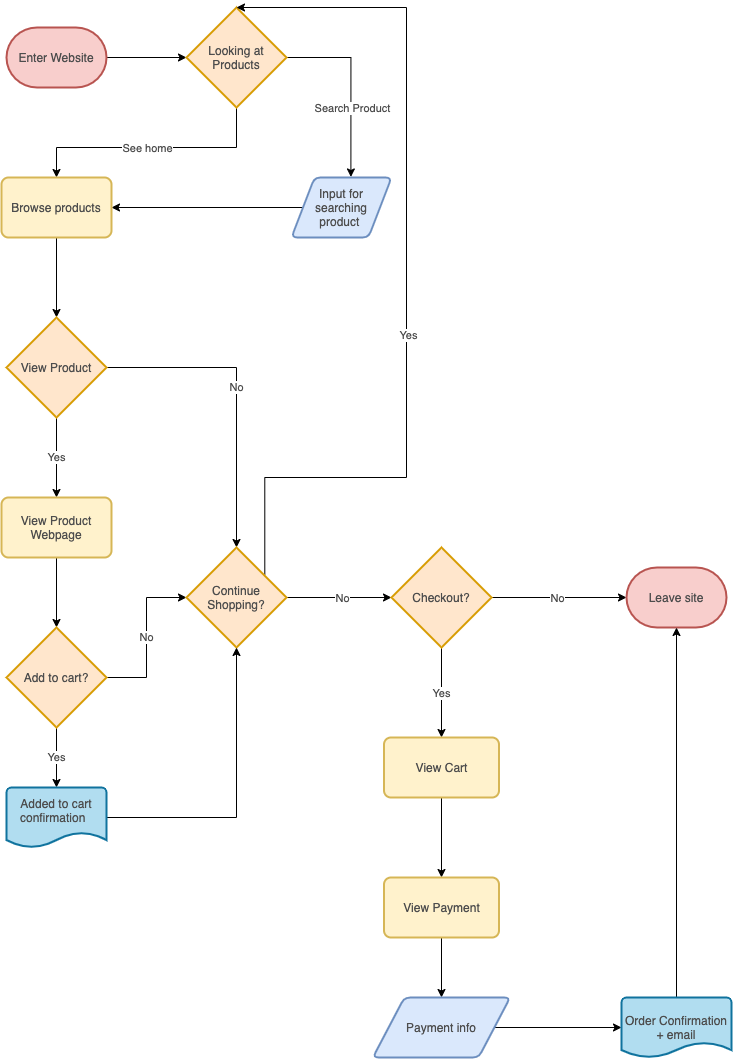

The diagram above was exported from draw.io. Its source (the exported page's mxGraphModel, read from the mxfile embedded in the PNG):
<mxGraphModel dx="856" dy="616" grid="1" gridSize="10" guides="1" tooltips="1" connect="1" arrows="1" fold="1" page="1" pageScale="1" pageWidth="850" pageHeight="1100" background="none" math="0" shadow="0">
  <root>
    <mxCell id="0" />
    <mxCell id="1" parent="0" />
    <mxCell id="43" value="" style="edgeStyle=orthogonalEdgeStyle;rounded=0;orthogonalLoop=1;jettySize=auto;html=1;fontColor=#4D4D4D;" edge="1" parent="1" source="2" target="3">
      <mxGeometry relative="1" as="geometry" />
    </mxCell>
    <mxCell id="2" value="Enter Website" style="strokeWidth=2;html=1;shape=mxgraph.flowchart.terminator;whiteSpace=wrap;fillColor=#f8cecc;strokeColor=#b85450;fontStyle=0;verticalAlign=middle;fontColor=#4D4D4D;labelBackgroundColor=none;labelBorderColor=none;" vertex="1" parent="1">
      <mxGeometry x="40" y="40" width="100" height="60" as="geometry" />
    </mxCell>
    <mxCell id="44" style="edgeStyle=orthogonalEdgeStyle;rounded=0;orthogonalLoop=1;jettySize=auto;html=1;entryX=0.5;entryY=0;entryDx=0;entryDy=0;fontColor=#4D4D4D;" edge="1" parent="1" source="3" target="7">
      <mxGeometry relative="1" as="geometry">
        <Array as="points">
          <mxPoint x="270" y="160" />
          <mxPoint x="90" y="160" />
        </Array>
      </mxGeometry>
    </mxCell>
    <mxCell id="53" value="See home" style="edgeLabel;html=1;align=center;verticalAlign=middle;resizable=0;points=[];fontColor=#4D4D4D;" vertex="1" connectable="0" parent="44">
      <mxGeometry x="-0.2324" y="3" relative="1" as="geometry">
        <mxPoint x="-33.53" y="-2.9399999999999977" as="offset" />
      </mxGeometry>
    </mxCell>
    <mxCell id="66" style="edgeStyle=orthogonalEdgeStyle;rounded=0;orthogonalLoop=1;jettySize=auto;html=1;entryX=0.594;entryY=-0.009;entryDx=0;entryDy=0;entryPerimeter=0;fontColor=#4D4D4D;" edge="1" parent="1" source="3" target="5">
      <mxGeometry relative="1" as="geometry" />
    </mxCell>
    <mxCell id="67" value="Search Product" style="edgeLabel;html=1;align=center;verticalAlign=middle;resizable=0;points=[];fontColor=#4D4D4D;" vertex="1" connectable="0" parent="66">
      <mxGeometry x="-0.0111" y="1" relative="1" as="geometry">
        <mxPoint y="23.76" as="offset" />
      </mxGeometry>
    </mxCell>
    <mxCell id="3" value="&lt;font color=&quot;#4d4d4d&quot;&gt;Looking at Products&lt;/font&gt;" style="strokeWidth=2;html=1;shape=mxgraph.flowchart.decision;whiteSpace=wrap;labelBackgroundColor=none;fillColor=#ffe6cc;strokeColor=#d79b00;" vertex="1" parent="1">
      <mxGeometry x="220" y="20" width="100" height="100" as="geometry" />
    </mxCell>
    <mxCell id="63" style="edgeStyle=orthogonalEdgeStyle;rounded=0;orthogonalLoop=1;jettySize=auto;html=1;entryX=1;entryY=0.5;entryDx=0;entryDy=0;fontColor=#4D4D4D;" edge="1" parent="1" source="5" target="7">
      <mxGeometry relative="1" as="geometry" />
    </mxCell>
    <mxCell id="5" value="Input for searching product&amp;nbsp;" style="shape=parallelogram;html=1;strokeWidth=2;perimeter=parallelogramPerimeter;whiteSpace=wrap;rounded=1;arcSize=12;size=0.23;labelBackgroundColor=none;fillColor=#dae8fc;strokeColor=#6c8ebf;fontColor=#4D4D4D;" vertex="1" parent="1">
      <mxGeometry x="325" y="190" width="100" height="60" as="geometry" />
    </mxCell>
    <mxCell id="48" style="edgeStyle=orthogonalEdgeStyle;rounded=0;orthogonalLoop=1;jettySize=auto;html=1;exitX=0.5;exitY=1;exitDx=0;exitDy=0;entryX=0.5;entryY=0;entryDx=0;entryDy=0;entryPerimeter=0;fontColor=#4D4D4D;" edge="1" parent="1" source="7" target="47">
      <mxGeometry relative="1" as="geometry" />
    </mxCell>
    <mxCell id="7" value="Browse products" style="rounded=1;whiteSpace=wrap;html=1;absoluteArcSize=1;arcSize=14;strokeWidth=2;labelBackgroundColor=none;fillColor=#fff2cc;strokeColor=#d6b656;fontColor=#4D4D4D;" vertex="1" parent="1">
      <mxGeometry x="35" y="190" width="110" height="60" as="geometry" />
    </mxCell>
    <mxCell id="46" style="edgeStyle=orthogonalEdgeStyle;rounded=0;orthogonalLoop=1;jettySize=auto;html=1;exitX=0.5;exitY=1;exitDx=0;exitDy=0;fontColor=#4D4D4D;" edge="1" parent="1" source="7" target="7">
      <mxGeometry relative="1" as="geometry" />
    </mxCell>
    <mxCell id="50" value="Yes&lt;br&gt;" style="edgeStyle=orthogonalEdgeStyle;rounded=0;orthogonalLoop=1;jettySize=auto;html=1;entryX=0.5;entryY=0;entryDx=0;entryDy=0;fontColor=#4D4D4D;" edge="1" parent="1" source="47" target="49">
      <mxGeometry relative="1" as="geometry" />
    </mxCell>
    <mxCell id="57" style="edgeStyle=orthogonalEdgeStyle;rounded=0;orthogonalLoop=1;jettySize=auto;html=1;entryX=0.5;entryY=0;entryDx=0;entryDy=0;entryPerimeter=0;fontColor=#4D4D4D;" edge="1" parent="1" source="47" target="52">
      <mxGeometry relative="1" as="geometry" />
    </mxCell>
    <mxCell id="58" value="No" style="edgeLabel;html=1;align=center;verticalAlign=middle;resizable=0;points=[];fontColor=#4D4D4D;" vertex="1" connectable="0" parent="57">
      <mxGeometry x="-0.1085" y="-1" relative="1" as="geometry">
        <mxPoint y="11" as="offset" />
      </mxGeometry>
    </mxCell>
    <mxCell id="47" value="View Product" style="strokeWidth=2;html=1;shape=mxgraph.flowchart.decision;whiteSpace=wrap;labelBackgroundColor=none;fillColor=#ffe6cc;strokeColor=#d79b00;fontColor=#4D4D4D;" vertex="1" parent="1">
      <mxGeometry x="40" y="330" width="100" height="100" as="geometry" />
    </mxCell>
    <mxCell id="56" style="edgeStyle=orthogonalEdgeStyle;rounded=0;orthogonalLoop=1;jettySize=auto;html=1;entryX=0.5;entryY=0;entryDx=0;entryDy=0;entryPerimeter=0;fontColor=#4D4D4D;" edge="1" parent="1" source="49" target="51">
      <mxGeometry relative="1" as="geometry" />
    </mxCell>
    <mxCell id="49" value="View Product Webpage" style="rounded=1;whiteSpace=wrap;html=1;absoluteArcSize=1;arcSize=14;strokeWidth=2;labelBackgroundColor=none;fillColor=#fff2cc;strokeColor=#d6b656;fontColor=#4D4D4D;" vertex="1" parent="1">
      <mxGeometry x="35" y="510" width="110" height="60" as="geometry" />
    </mxCell>
    <mxCell id="59" value="No" style="edgeStyle=orthogonalEdgeStyle;rounded=0;orthogonalLoop=1;jettySize=auto;html=1;fontColor=#4D4D4D;" edge="1" parent="1" source="51" target="52">
      <mxGeometry relative="1" as="geometry" />
    </mxCell>
    <mxCell id="61" value="Yes" style="edgeStyle=orthogonalEdgeStyle;rounded=0;orthogonalLoop=1;jettySize=auto;html=1;fontColor=#4D4D4D;" edge="1" parent="1" source="51" target="60">
      <mxGeometry relative="1" as="geometry" />
    </mxCell>
    <mxCell id="51" value="Add to cart?" style="strokeWidth=2;html=1;shape=mxgraph.flowchart.decision;whiteSpace=wrap;labelBackgroundColor=none;fillColor=#ffe6cc;strokeColor=#d79b00;fontColor=#4D4D4D;" vertex="1" parent="1">
      <mxGeometry x="40" y="640" width="100" height="100" as="geometry" />
    </mxCell>
    <mxCell id="69" style="edgeStyle=orthogonalEdgeStyle;rounded=0;orthogonalLoop=1;jettySize=auto;html=1;entryX=0;entryY=0.5;entryDx=0;entryDy=0;entryPerimeter=0;fontColor=#4D4D4D;" edge="1" parent="1" source="52" target="68">
      <mxGeometry relative="1" as="geometry" />
    </mxCell>
    <mxCell id="70" value="No" style="edgeLabel;html=1;align=center;verticalAlign=middle;resizable=0;points=[];fontColor=#4D4D4D;" vertex="1" connectable="0" parent="69">
      <mxGeometry x="0.2717" y="-2" relative="1" as="geometry">
        <mxPoint x="-12.06" y="-2" as="offset" />
      </mxGeometry>
    </mxCell>
    <mxCell id="71" style="edgeStyle=orthogonalEdgeStyle;rounded=0;orthogonalLoop=1;jettySize=auto;html=1;fontColor=#4D4D4D;exitX=0.783;exitY=0.269;exitDx=0;exitDy=0;exitPerimeter=0;entryX=0.5;entryY=0;entryDx=0;entryDy=0;entryPerimeter=0;" edge="1" parent="1" source="52" target="3">
      <mxGeometry relative="1" as="geometry">
        <mxPoint x="540" y="130" as="targetPoint" />
        <Array as="points">
          <mxPoint x="298" y="490" />
          <mxPoint x="440" y="490" />
          <mxPoint x="440" y="20" />
        </Array>
      </mxGeometry>
    </mxCell>
    <mxCell id="72" value="Yes" style="edgeLabel;html=1;align=center;verticalAlign=middle;resizable=0;points=[];fontColor=#4D4D4D;" vertex="1" connectable="0" parent="71">
      <mxGeometry x="-0.1315" y="-1" relative="1" as="geometry">
        <mxPoint as="offset" />
      </mxGeometry>
    </mxCell>
    <mxCell id="52" value="Continue Shopping?" style="strokeWidth=2;html=1;shape=mxgraph.flowchart.decision;whiteSpace=wrap;labelBackgroundColor=none;fillColor=#ffe6cc;strokeColor=#d79b00;fontColor=#4D4D4D;" vertex="1" parent="1">
      <mxGeometry x="220" y="560" width="100" height="100" as="geometry" />
    </mxCell>
    <mxCell id="62" style="edgeStyle=orthogonalEdgeStyle;rounded=0;orthogonalLoop=1;jettySize=auto;html=1;entryX=0.5;entryY=1;entryDx=0;entryDy=0;entryPerimeter=0;fontColor=#4D4D4D;" edge="1" parent="1" source="60" target="52">
      <mxGeometry relative="1" as="geometry" />
    </mxCell>
    <mxCell id="60" value="&lt;font color=&quot;#4d4d4d&quot;&gt;Added to cart confirmation&amp;nbsp;&amp;nbsp;&lt;br&gt;&lt;br&gt;&lt;/font&gt;" style="strokeWidth=2;html=1;shape=mxgraph.flowchart.document2;whiteSpace=wrap;size=0.25;labelBackgroundColor=none;fillColor=#b1ddf0;strokeColor=#10739e;" vertex="1" parent="1">
      <mxGeometry x="40" y="800" width="100" height="60" as="geometry" />
    </mxCell>
    <mxCell id="74" style="edgeStyle=orthogonalEdgeStyle;rounded=0;orthogonalLoop=1;jettySize=auto;html=1;entryX=0;entryY=0.5;entryDx=0;entryDy=0;entryPerimeter=0;fontColor=#4D4D4D;" edge="1" parent="1" source="68" target="73">
      <mxGeometry relative="1" as="geometry" />
    </mxCell>
    <mxCell id="75" value="No" style="edgeLabel;html=1;align=center;verticalAlign=middle;resizable=0;points=[];fontColor=#4D4D4D;" vertex="1" connectable="0" parent="74">
      <mxGeometry x="-0.3164" y="-1" relative="1" as="geometry">
        <mxPoint x="19.29" y="-1" as="offset" />
      </mxGeometry>
    </mxCell>
    <mxCell id="77" value="Yes" style="edgeStyle=orthogonalEdgeStyle;rounded=0;orthogonalLoop=1;jettySize=auto;html=1;fontColor=#4D4D4D;" edge="1" parent="1" source="68" target="76">
      <mxGeometry relative="1" as="geometry" />
    </mxCell>
    <mxCell id="68" value="Checkout?" style="strokeWidth=2;html=1;shape=mxgraph.flowchart.decision;whiteSpace=wrap;labelBackgroundColor=none;fillColor=#ffe6cc;strokeColor=#d79b00;fontColor=#4D4D4D;" vertex="1" parent="1">
      <mxGeometry x="425" y="560" width="100" height="100" as="geometry" />
    </mxCell>
    <mxCell id="73" value="&lt;font color=&quot;#4d4d4d&quot;&gt;Leave site&lt;/font&gt;" style="strokeWidth=2;html=1;shape=mxgraph.flowchart.terminator;whiteSpace=wrap;labelBackgroundColor=none;fillColor=#f8cecc;strokeColor=#b85450;" vertex="1" parent="1">
      <mxGeometry x="660" y="580" width="100" height="60" as="geometry" />
    </mxCell>
    <mxCell id="79" style="edgeStyle=orthogonalEdgeStyle;rounded=0;orthogonalLoop=1;jettySize=auto;html=1;entryX=0.5;entryY=0;entryDx=0;entryDy=0;fontColor=#4D4D4D;" edge="1" parent="1" source="76" target="78">
      <mxGeometry relative="1" as="geometry" />
    </mxCell>
    <mxCell id="76" value="View Cart" style="rounded=1;whiteSpace=wrap;html=1;absoluteArcSize=1;arcSize=14;strokeWidth=2;labelBackgroundColor=none;fillColor=#fff2cc;strokeColor=#d6b656;fontColor=#4D4D4D;" vertex="1" parent="1">
      <mxGeometry x="417.5" y="750" width="115" height="60" as="geometry" />
    </mxCell>
    <mxCell id="82" style="edgeStyle=orthogonalEdgeStyle;rounded=0;orthogonalLoop=1;jettySize=auto;html=1;entryX=0.5;entryY=0;entryDx=0;entryDy=0;fontColor=#4D4D4D;" edge="1" parent="1" source="78" target="80">
      <mxGeometry relative="1" as="geometry" />
    </mxCell>
    <mxCell id="78" value="View Payment" style="rounded=1;whiteSpace=wrap;html=1;absoluteArcSize=1;arcSize=14;strokeWidth=2;labelBackgroundColor=none;fillColor=#fff2cc;strokeColor=#d6b656;fontColor=#4D4D4D;" vertex="1" parent="1">
      <mxGeometry x="417.5" y="890" width="115" height="60" as="geometry" />
    </mxCell>
    <mxCell id="84" style="edgeStyle=orthogonalEdgeStyle;rounded=0;orthogonalLoop=1;jettySize=auto;html=1;entryX=0;entryY=0.5;entryDx=0;entryDy=0;entryPerimeter=0;fontColor=#4D4D4D;" edge="1" parent="1" source="80" target="83">
      <mxGeometry relative="1" as="geometry" />
    </mxCell>
    <mxCell id="80" value="Payment info" style="shape=parallelogram;html=1;strokeWidth=2;perimeter=parallelogramPerimeter;whiteSpace=wrap;rounded=1;arcSize=12;size=0.23;labelBackgroundColor=none;fillColor=#dae8fc;strokeColor=#6c8ebf;fontColor=#4D4D4D;" vertex="1" parent="1">
      <mxGeometry x="406.25" y="1010" width="137.5" height="60" as="geometry" />
    </mxCell>
    <mxCell id="85" style="edgeStyle=orthogonalEdgeStyle;rounded=0;orthogonalLoop=1;jettySize=auto;html=1;entryX=0.5;entryY=1;entryDx=0;entryDy=0;entryPerimeter=0;fontColor=#4D4D4D;" edge="1" parent="1" source="83" target="73">
      <mxGeometry relative="1" as="geometry" />
    </mxCell>
    <mxCell id="83" value="Order Confirmation + email&lt;br&gt;" style="strokeWidth=2;html=1;shape=mxgraph.flowchart.document2;whiteSpace=wrap;size=0.25;labelBackgroundColor=none;fillColor=#b1ddf0;strokeColor=#10739e;fontColor=#4D4D4D;" vertex="1" parent="1">
      <mxGeometry x="655" y="1010" width="110" height="60" as="geometry" />
    </mxCell>
  </root>
</mxGraphModel>